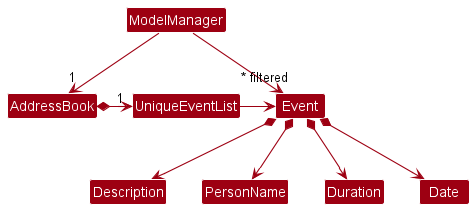

The diagram above was rendered by PlantUML. Its source (embedded in the PNG):
@startuml
!include style.puml
skinparam arrowThickness 1.1
skinparam arrowColor MODEL_COLOR
skinparam classBackgroundColor MODEL_COLOR

ModelManager --> "1" AddressBook
AddressBook *-right-> "1" UniqueEventList

ModelManager -down->"~* filtered" Event
UniqueEventList -right-> Event


Event *--> Description
Event *--> PersonName
Event *--> Duration
Event *--> Date
@enduml